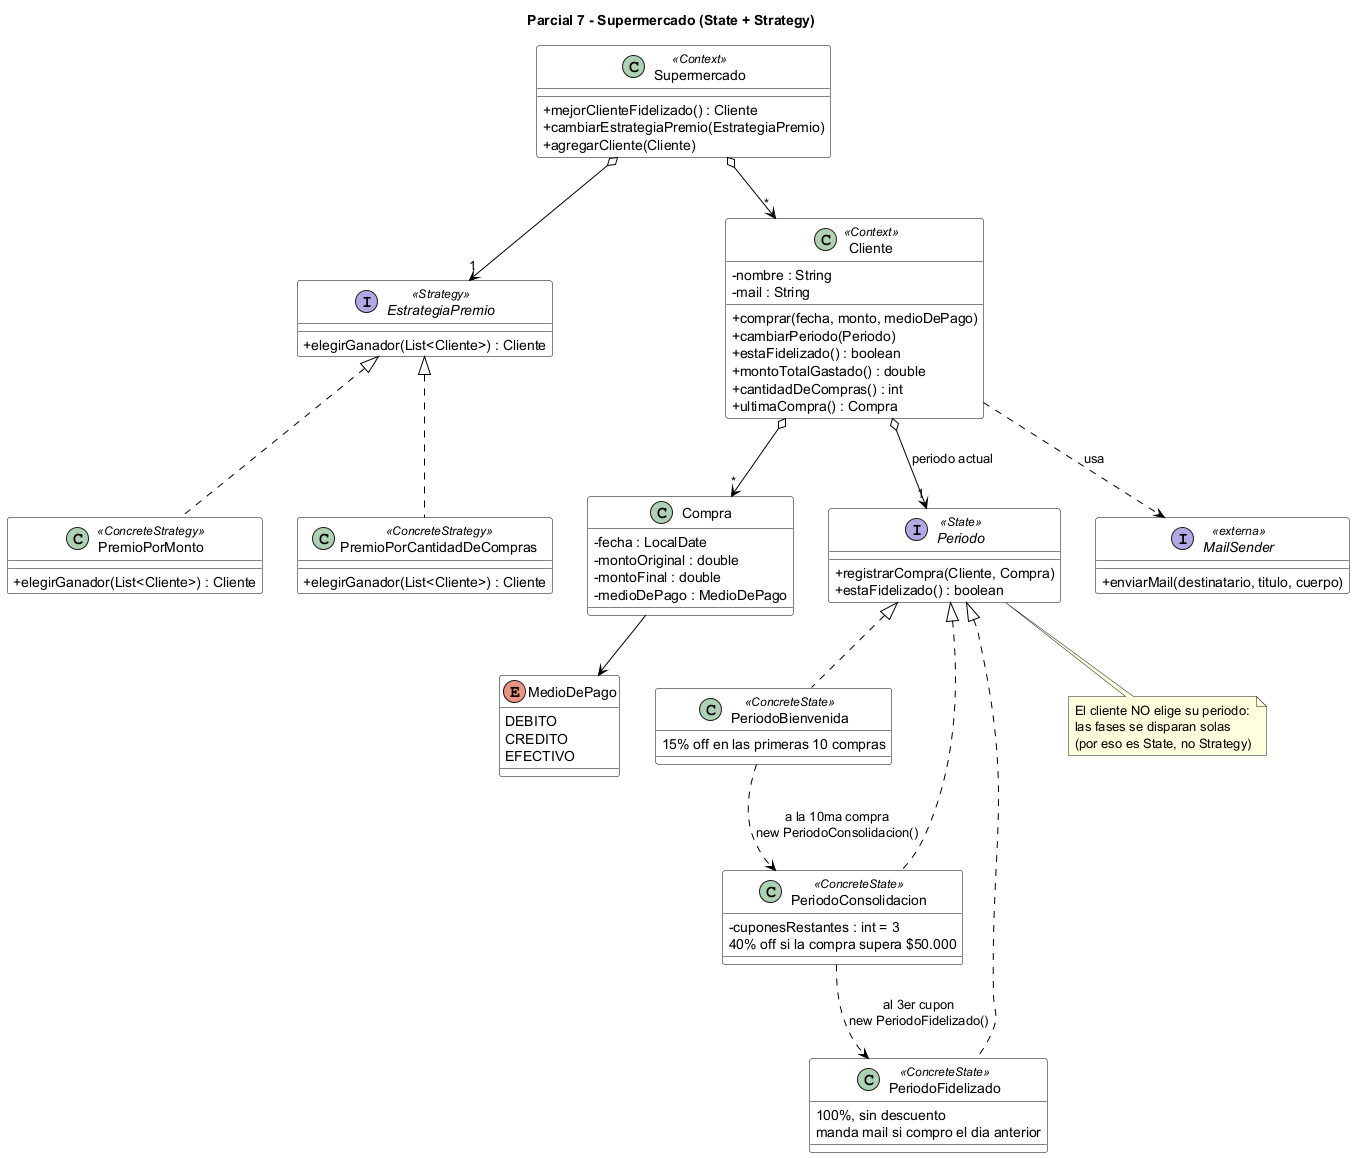

The diagram above was rendered by PlantUML. Its source (embedded in the PNG):
@startuml
title Parcial 7 - Supermercado (State + Strategy)
skinparam classAttributeIconSize 0
skinparam shadowing false
skinparam class {
  BackgroundColor White
  BorderColor Black
  ArrowColor Black
}

class Supermercado <<Context>> {
  + mejorClienteFidelizado() : Cliente
  + cambiarEstrategiaPremio(EstrategiaPremio)
  + agregarCliente(Cliente)
}

interface EstrategiaPremio <<Strategy>> {
  + elegirGanador(List<Cliente>) : Cliente
}
class PremioPorMonto <<ConcreteStrategy>> {
  + elegirGanador(List<Cliente>) : Cliente
}
class PremioPorCantidadDeCompras <<ConcreteStrategy>> {
  + elegirGanador(List<Cliente>) : Cliente
}

class Cliente <<Context>> {
  - nombre : String
  - mail : String
  + comprar(fecha, monto, medioDePago)
  + cambiarPeriodo(Periodo)
  + estaFidelizado() : boolean
  + montoTotalGastado() : double
  + cantidadDeCompras() : int
  + ultimaCompra() : Compra
}

class Compra {
  - fecha : LocalDate
  - montoOriginal : double
  - montoFinal : double
  - medioDePago : MedioDePago
}

enum MedioDePago {
  DEBITO
  CREDITO
  EFECTIVO
}

interface Periodo <<State>> {
  + registrarCompra(Cliente, Compra)
  + estaFidelizado() : boolean
}

class PeriodoBienvenida <<ConcreteState>> {
  15% off en las primeras 10 compras
}
class PeriodoConsolidacion <<ConcreteState>> {
  - cuponesRestantes : int = 3
  40% off si la compra supera $50.000
}
class PeriodoFidelizado <<ConcreteState>> {
  100%, sin descuento
  manda mail si compro el dia anterior
}

interface MailSender <<externa>> {
  + enviarMail(destinatario, titulo, cuerpo)
}

Supermercado o--> "*" Cliente
Supermercado o--> "1" EstrategiaPremio
EstrategiaPremio <|.. PremioPorMonto
EstrategiaPremio <|.. PremioPorCantidadDeCompras

Cliente o--> "1" Periodo : periodo actual
Cliente o--> "*" Compra
Cliente ..> MailSender : usa
Compra --> MedioDePago

Periodo <|.. PeriodoBienvenida
Periodo <|.. PeriodoConsolidacion
Periodo <|.. PeriodoFidelizado

PeriodoBienvenida ..> PeriodoConsolidacion : a la 10ma compra\nnew PeriodoConsolidacion()
PeriodoConsolidacion ..> PeriodoFidelizado : al 3er cupon\nnew PeriodoFidelizado()

note bottom of Periodo
  El cliente NO elige su periodo:
  las fases se disparan solas
  (por eso es State, no Strategy)
end note
@enduml